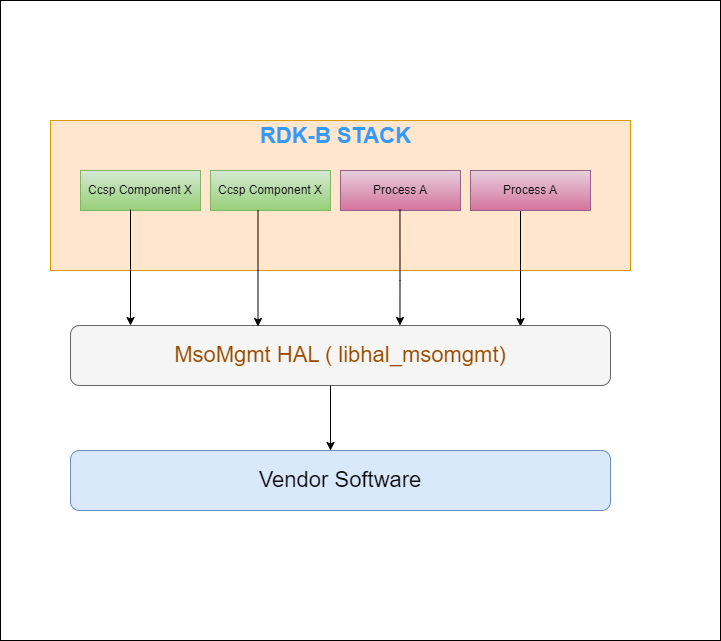

The diagram above was exported from draw.io. Its source (the exported page's mxGraphModel, read from the mxfile embedded in the PNG):
<mxGraphModel dx="2234" dy="1158" grid="1" gridSize="10" guides="1" tooltips="1" connect="1" arrows="1" fold="1" page="0" pageScale="1" pageWidth="994" pageHeight="550" math="0" shadow="0">
  <root>
    <mxCell id="0" />
    <mxCell id="1" parent="0" />
    <mxCell id="-HRfchvNcWHZh76CtyE0-1" value="" style="rounded=1;whiteSpace=wrap;html=1;fillColor=#ffe6cc;strokeColor=#d79b00;" parent="1" vertex="1">
      <mxGeometry x="-520" y="-10" width="540" height="140" as="geometry" />
    </mxCell>
    <mxCell id="-HRfchvNcWHZh76CtyE0-20" style="edgeStyle=orthogonalEdgeStyle;rounded=0;orthogonalLoop=1;jettySize=auto;html=1;exitX=0.5;exitY=1;exitDx=0;exitDy=0;entryX=0.13;entryY=0.017;entryDx=0;entryDy=0;entryPerimeter=0;" parent="1" edge="1">
      <mxGeometry relative="1" as="geometry">
        <mxPoint x="-199.95000000000005" y="90" as="sourcePoint" />
        <mxPoint x="-199.95000000000005" y="206" as="targetPoint" />
        <Array as="points">
          <mxPoint x="-199.95000000000005" y="150" />
          <mxPoint x="-199.95000000000005" y="150" />
        </Array>
      </mxGeometry>
    </mxCell>
    <mxCell id="-HRfchvNcWHZh76CtyE0-25" value="" style="rounded=0;whiteSpace=wrap;html=1;" parent="1" vertex="1">
      <mxGeometry x="-590" y="-120" width="720" height="640" as="geometry" />
    </mxCell>
    <mxCell id="FG_-svbbLJqbCLH4r4Mp-64" value="" style="rounded=0;whiteSpace=wrap;html=1;glass=0;fillColor=#ffe6cc;strokeColor=#d79b00;" parent="1" vertex="1">
      <mxGeometry x="-540" width="580" height="150" as="geometry" />
    </mxCell>
    <mxCell id="FG_-svbbLJqbCLH4r4Mp-21" style="edgeStyle=orthogonalEdgeStyle;rounded=0;orthogonalLoop=1;jettySize=auto;html=1;exitX=0.5;exitY=1;exitDx=0;exitDy=0;entryX=0.13;entryY=0.017;entryDx=0;entryDy=0;entryPerimeter=0;" parent="1" edge="1">
      <mxGeometry relative="1" as="geometry">
        <mxPoint x="-70" y="90" as="sourcePoint" />
        <mxPoint x="-70" y="206" as="targetPoint" />
        <Array as="points">
          <mxPoint x="-70" y="150" />
          <mxPoint x="-70" y="150" />
        </Array>
      </mxGeometry>
    </mxCell>
    <mxCell id="FG_-svbbLJqbCLH4r4Mp-50" value="Ccsp Component X" style="rounded=0;whiteSpace=wrap;html=1;fillColor=#d5e8d4;strokeColor=#82b366;gradientColor=#97d077;" parent="1" vertex="1">
      <mxGeometry x="-380" y="50" width="120" height="40" as="geometry" />
    </mxCell>
    <mxCell id="FG_-svbbLJqbCLH4r4Mp-51" value="Process A" style="rounded=0;whiteSpace=wrap;html=1;fillColor=#e6d0de;strokeColor=#996185;gradientColor=#d5739d;" parent="1" vertex="1">
      <mxGeometry x="-250" y="50" width="120" height="40" as="geometry" />
    </mxCell>
    <mxCell id="FG_-svbbLJqbCLH4r4Mp-52" value="Process A" style="rounded=0;whiteSpace=wrap;html=1;fillColor=#e6d0de;strokeColor=#996185;gradientColor=#d5739d;" parent="1" vertex="1">
      <mxGeometry x="-120" y="50" width="120" height="40" as="geometry" />
    </mxCell>
    <mxCell id="FG_-svbbLJqbCLH4r4Mp-53" value="Ccsp Component X" style="rounded=0;whiteSpace=wrap;html=1;fillColor=#d5e8d4;strokeColor=#82b366;gradientColor=#97d077;" parent="1" vertex="1">
      <mxGeometry x="-510" y="50" width="120" height="40" as="geometry" />
    </mxCell>
    <mxCell id="FG_-svbbLJqbCLH4r4Mp-54" value="&lt;font color=&quot;#994c00&quot; style=&quot;font-size: 22px;&quot;&gt;MsoMgmt HAL ( libhal_msomgmt)&lt;/font&gt;" style="rounded=1;whiteSpace=wrap;html=1;fillColor=#f5f5f5;strokeColor=#666666;fontColor=#333333;" parent="1" vertex="1">
      <mxGeometry x="-520" y="205" width="540" height="60" as="geometry" />
    </mxCell>
    <mxCell id="FG_-svbbLJqbCLH4r4Mp-55" value="&lt;font style=&quot;font-size: 22px;&quot;&gt;Vendor Software&lt;/font&gt;" style="rounded=1;whiteSpace=wrap;html=1;fillColor=#dae8fc;strokeColor=#6c8ebf;" parent="1" vertex="1">
      <mxGeometry x="-520" y="330" width="540" height="60" as="geometry" />
    </mxCell>
    <mxCell id="FG_-svbbLJqbCLH4r4Mp-56" value="&lt;h1&gt;&lt;font style=&quot;font-size: 22px;&quot;&gt;RDK-B STACK&lt;/font&gt;&lt;/h1&gt;" style="text;html=1;strokeColor=none;fillColor=none;align=center;verticalAlign=middle;whiteSpace=wrap;rounded=0;fontColor=#3399FF;" parent="1" vertex="1">
      <mxGeometry x="-332.5" width="155" height="30" as="geometry" />
    </mxCell>
    <mxCell id="FG_-svbbLJqbCLH4r4Mp-58" style="edgeStyle=orthogonalEdgeStyle;rounded=0;orthogonalLoop=1;jettySize=auto;html=1;exitX=0.5;exitY=1;exitDx=0;exitDy=0;entryX=0.13;entryY=0.017;entryDx=0;entryDy=0;entryPerimeter=0;" parent="1" edge="1">
      <mxGeometry relative="1" as="geometry">
        <Array as="points">
          <mxPoint x="-460.00000000000006" y="149" />
          <mxPoint x="-460.00000000000006" y="149" />
        </Array>
        <mxPoint x="-460.00000000000006" y="89" as="sourcePoint" />
        <mxPoint x="-460.00000000000006" y="205" as="targetPoint" />
      </mxGeometry>
    </mxCell>
    <mxCell id="FG_-svbbLJqbCLH4r4Mp-59" style="edgeStyle=orthogonalEdgeStyle;rounded=0;orthogonalLoop=1;jettySize=auto;html=1;exitX=0.5;exitY=1;exitDx=0;exitDy=0;entryX=0.13;entryY=0.017;entryDx=0;entryDy=0;entryPerimeter=0;" parent="1" edge="1">
      <mxGeometry relative="1" as="geometry">
        <mxPoint x="-190.52999999999997" y="89" as="sourcePoint" />
        <mxPoint x="-190.52999999999997" y="205" as="targetPoint" />
        <Array as="points">
          <mxPoint x="-190" y="160" />
          <mxPoint x="-190" y="160" />
        </Array>
      </mxGeometry>
    </mxCell>
    <mxCell id="FG_-svbbLJqbCLH4r4Mp-60" style="edgeStyle=orthogonalEdgeStyle;rounded=0;orthogonalLoop=1;jettySize=auto;html=1;exitX=0.5;exitY=1;exitDx=0;exitDy=0;entryX=0.13;entryY=0.017;entryDx=0;entryDy=0;entryPerimeter=0;" parent="1" edge="1">
      <mxGeometry relative="1" as="geometry">
        <mxPoint x="-332.5" y="90" as="sourcePoint" />
        <mxPoint x="-332.5" y="206" as="targetPoint" />
        <Array as="points">
          <mxPoint x="-332.5" y="150" />
          <mxPoint x="-332.5" y="150" />
        </Array>
      </mxGeometry>
    </mxCell>
    <mxCell id="FG_-svbbLJqbCLH4r4Mp-68" style="edgeStyle=orthogonalEdgeStyle;rounded=0;orthogonalLoop=1;jettySize=auto;html=1;exitX=0.5;exitY=1;exitDx=0;exitDy=0;entryX=0.5;entryY=0;entryDx=0;entryDy=0;" parent="1" edge="1">
      <mxGeometry relative="1" as="geometry">
        <mxPoint x="-260" y="265" as="sourcePoint" />
        <mxPoint x="-260" y="330" as="targetPoint" />
      </mxGeometry>
    </mxCell>
  </root>
</mxGraphModel>